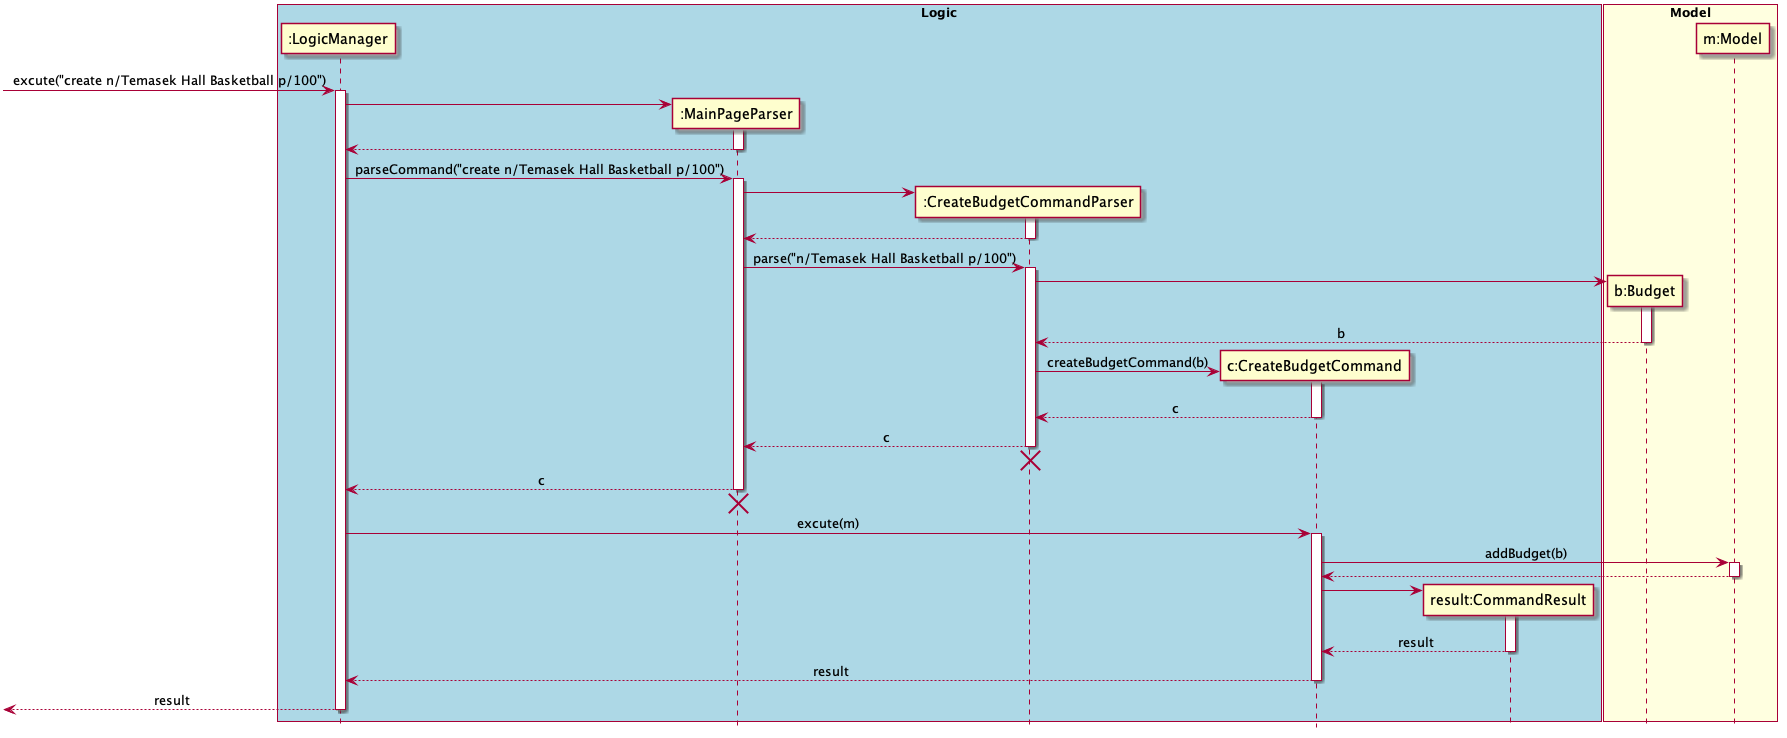

The diagram above was rendered by PlantUML. Its source (embedded in the PNG):
@startuml
skinparam Sequence {
    MessageAlign center
}
hide footbox
box "Logic" #LightBlue
participant ":LogicManager" as LM
participant ":MainPageParser" as MPP
participant ":CreateBudgetCommandParser" as CBCP
participant "c:CreateBudgetCommand" as CBC
participant "result:CommandResult" as CR
end box

box "Model" #LightYellow
participant "b:Budget" as Budget
participant "m:Model" as M
end box

[-> LM : excute("create n/Temasek Hall Basketball p/100")
activate LM
create MPP
LM -> MPP
activate MPP
LM <-- MPP
deactivate MPP
LM -> MPP : parseCommand("create n/Temasek Hall Basketball p/100")
activate MPP

create CBCP
MPP -> CBCP
activate CBCP
MPP <-- CBCP
deactivate CBCP
MPP -> CBCP : parse("n/Temasek Hall Basketball p/100")
activate CBCP

create Budget
CBCP -> Budget
activate Budget
CBCP <-- Budget : b
deactivate Budget

create CBC
CBCP -> CBC : createBudgetCommand(b)
activate CBC
CBCP <-- CBC : c
deactivate CBC
MPP <-- CBCP : c
deactivate CBCP
MPP <-[hidden]- CBCP
destroy CBCP

deactivate CBCP
LM <-- MPP : c
deactivate MPP

LM <-[hidden]- MPP
destroy MPP

LM -> CBC: excute(m)

activate CBC
CBC -> M : addBudget(b)
activate M
CBC <-- M
deactivate M

create CR
CBC -> CR
activate CR
CBC <-- CR :result
deactivate CR

LM <-- CBC: result
deactivate CBC
[<-- LM: result
deactivate LM

@enduml